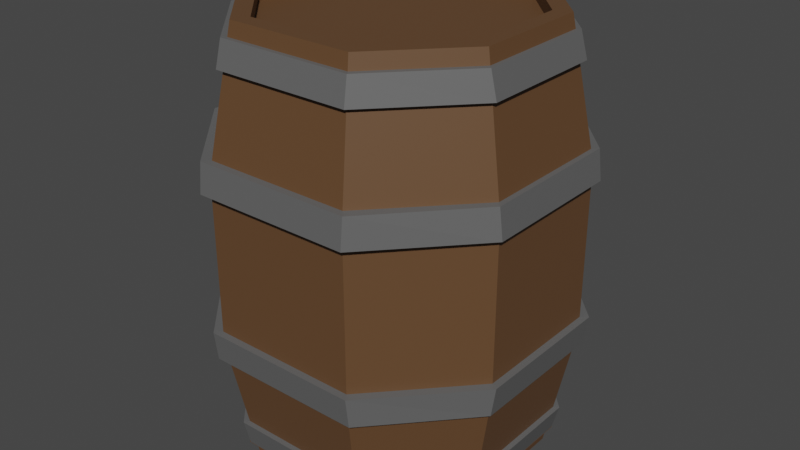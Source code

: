 # Source: barrel-1.blend  (saved by Blender 3.0.42; exported with 4.5.12 LTS)
import bpy
from mathutils import Matrix  # noqa: F401  (used for matrix-valued properties, if any)

bpy.ops.wm.read_factory_settings(use_empty=True)
scene = bpy.context.scene
scene.name = 'Scene'

# ---- collections
col_collection = bpy.data.collections.new('Collection'); scene.collection.children.link(col_collection)

# ---- materials (node trees are filled in below, after node groups)
mat_wood = bpy.data.materials.new('wood')
mat_wood.use_transparent_shadow = False
mat_metal = bpy.data.materials.new('metal')
mat_metal.use_transparent_shadow = False

# ---- material node trees
mat_wood.use_nodes = True; mat_wood.node_tree.nodes.clear()
_N = mat_wood.node_tree.nodes; _L = mat_wood.node_tree.links
n0 = _N.new('ShaderNodeBsdfPrincipled'); n0.name = 'Principled BSDF'; n0.location = (10, 300)
n0.distribution = 'GGX'
n0.subsurface_method = 'RANDOM_WALK_SKIN'
n0.inputs[0].default_value = (0.1237, 0.06107, 0.02633, 1.0)
n0.inputs[3].default_value = 1.45
n0.inputs[27].default_value = (0.0, 0.0, 0.0, 1.0)
n0.inputs[28].default_value = 1.0
n1 = _N.new('ShaderNodeOutputMaterial'); n1.name = 'Material Output'; n1.location = (300, 300)
_L.new(n0.outputs[0], n1.inputs[0])
n1.is_active_output = True
mat_metal.use_nodes = True; mat_metal.node_tree.nodes.clear()
_N = mat_metal.node_tree.nodes; _L = mat_metal.node_tree.links
n0 = _N.new('ShaderNodeBsdfPrincipled'); n0.name = 'Principled BSDF'; n0.location = (10, 300)
n0.distribution = 'GGX'
n0.subsurface_method = 'RANDOM_WALK_SKIN'
n0.inputs[0].default_value = (0.1193, 0.1193, 0.1193, 1.0)
n0.inputs[3].default_value = 1.45
n0.inputs[27].default_value = (0.0, 0.0, 0.0, 1.0)
n0.inputs[28].default_value = 1.0
n1 = _N.new('ShaderNodeOutputMaterial'); n1.name = 'Material Output'; n1.location = (300, 300)
_L.new(n0.outputs[0], n1.inputs[0])
n1.is_active_output = True

# ---- world
world_world = bpy.data.worlds.new('World'); scene.world = world_world
world_world.use_nodes = True; world_world.node_tree.nodes.clear()
_N = world_world.node_tree.nodes; _L = world_world.node_tree.links
n0 = _N.new('ShaderNodeOutputWorld'); n0.name = 'World Output'; n0.location = (300, 300)
n1 = _N.new('ShaderNodeBackground'); n1.name = 'Background'; n1.location = (10, 300)
n1.inputs[0].default_value = (0.05088, 0.05088, 0.05088, 1.0)
_L.new(n1.outputs[0], n0.inputs[0])
n0.is_active_output = True
world_world.color = (0.05088, 0.05088, 0.05088)
world_world.use_sun_shadow = False
world_world.sun_shadow_jitter_overblur = 0.0

# ---- meshes
me_cube_001 = bpy.data.meshes.new('Cube.001')
me_cube_001.from_pydata([(0.4723, 1.0, -1.6), (-0.4723, 1.0, -1.6), (-0.4723, 1.0, 1.6), (0.4723, 1.0, 1.6), (-0.4723, -1.0, -1.6), (0.4723, -1.0, -1.6), (0.4723, -1.0, 1.6), (-0.4723, -1.0, 1.6), (-1.0, 0.4344, -1.6), (-1.0, -0.4344, -1.6), (-1.0, -0.4344, 1.6), (-1.0, 0.4344, 1.6), (1.0, -0.4344, -1.6), (1.0, 0.4344, -1.6), (1.0, 0.4344, 1.6), (1.0, -0.4344, 1.6), (-0.4168, -0.8826, 1.6), (0.4168, -0.8826, 1.6), (0.4168, 0.8826, 1.6), (-0.4168, 0.8826, 1.6), (0.4193, -0.8879, -1.6), (-0.4193, -0.8879, -1.6), (-0.4193, 0.8879, -1.6), (0.4193, 0.8879, -1.6), (0.5558, -1.177, 0.6275), (0.5558, -1.177, -0.6275), (-0.5558, -1.177, 0.6275), (-0.5558, -1.177, -0.6275), (-0.5558, 1.177, 0.6275), (-0.5558, 1.177, -0.6275), (0.5558, 1.177, 0.6275), (0.5558, 1.177, -0.6275), (1.177, 0.5112, 0.6275), (1.177, 0.5112, -0.6275), (1.177, -0.5112, 0.6275), (1.177, -0.5112, -0.6275), (-1.177, -0.5112, 0.6275), (-1.177, -0.5112, -0.6275), (-1.177, 0.5112, 0.6275), (-1.177, 0.5112, -0.6275), (0.5937, -1.235, 0.5058), (-0.5937, -1.235, 0.5058), (-0.5937, 1.241, 0.5058), (0.5937, 1.241, 0.5058), (1.224, 0.5461, 0.5058), (1.224, -0.5461, 0.5058), (-1.23, -0.5461, 0.5058), (-1.23, 0.5461, 0.5058), (0.5937, -1.213, 0.7255), (-0.5937, -1.213, 0.7255), (-0.5937, 1.208, 0.7255), (0.5937, 1.208, 0.7255), (1.197, 0.5461, 0.7255), (1.197, -0.5461, 0.7255), (-1.208, -0.5461, 0.7255), (-1.208, 0.5461, 0.7255), (0.5937, -1.203, -0.7386), (-0.5937, -1.203, -0.7386), (-0.5937, 1.203, -0.7386), (0.5937, 1.203, -0.7386), (1.197, 0.5461, -0.7386), (1.197, -0.5461, -0.7386), (-1.203, -0.5461, -0.7386), (-1.203, 0.5461, -0.7386), (0.5937, -1.23, -0.5189), (-0.5937, -1.23, -0.5189), (-0.5937, 1.219, -0.5189), (0.5937, 1.219, -0.5189), (1.23, 0.5461, -0.5189), (1.23, -0.5461, -0.5189), (-1.23, -0.5461, -0.5189), (-1.23, 0.5461, -0.5189), (-0.8826, -0.3834, 1.6), (-0.8826, 0.3834, 1.6), (0.8826, 0.3834, 1.6), (0.8826, -0.3834, 1.6), (-0.4168, -0.8826, 1.5), (0.4168, -0.8826, 1.5), (0.4168, 0.8826, 1.5), (-0.4168, 0.8826, 1.5), (-0.8826, -0.3834, 1.5), (-0.8826, 0.3834, 1.5), (0.8826, 0.3834, 1.5), (0.8826, -0.3834, 1.5), (0.5172, -1.095, 1.305), (-0.5172, -1.095, 1.305), (-0.5172, 1.095, 1.305), (0.5172, 1.095, 1.305), (1.095, 0.4758, 1.305), (1.095, -0.4758, 1.305), (-1.095, -0.4758, 1.305), (-1.095, 0.4758, 1.305), (0.5035, -1.051, 1.496), (-0.5081, -1.051, 1.496), (-0.5081, 1.051, 1.496), (0.5035, 1.051, 1.496), (1.046, 0.4666, 1.496), (1.046, -0.4712, 1.496), (-1.046, -0.4712, 1.496), (-1.046, 0.453, 1.496), (-0.8879, 0.3857, -1.6), (-0.8879, -0.3857, -1.6), (0.8879, -0.3857, -1.6), (0.8879, 0.3857, -1.6), (0.4193, -0.8879, -1.495), (-0.4193, -0.8879, -1.495), (-0.4193, 0.8879, -1.495), (0.4193, 0.8879, -1.495), (-0.8879, 0.3857, -1.495), (-0.8879, -0.3857, -1.495), (0.8879, -0.3857, -1.495), (0.8879, 0.3857, -1.495), (0.5172, -1.051, -1.495), (-0.5172, -1.051, -1.495), (-0.5172, 1.051, -1.495), (0.5172, 1.051, -1.495), (1.046, 0.4758, -1.495), (1.046, -0.4758, -1.495), (-1.046, -0.4758, -1.495), (-1.046, 0.4758, -1.495), (0.4878, -0.9917, 1.496), (-0.4878, -0.9917, 1.496), (-0.4878, 0.9917, 1.496), (0.4878, 0.9917, 1.496), (0.9865, 0.4396, 1.496), (0.9865, -0.4487, 1.496), (-0.9865, -0.4487, 1.496), (-0.9865, 0.4396, 1.496), (0.5172, -1.095, -1.3), (-0.5172, -1.095, -1.3), (-0.5172, 1.095, -1.3), (0.5172, 1.095, -1.3), (1.095, 0.4758, -1.3), (1.095, -0.4758, -1.3), (-1.095, -0.4758, -1.3), (-1.095, 0.4758, -1.3), (0.5035, -1.051, -1.492), (-0.5081, -1.051, -1.492), (-0.5081, 1.051, -1.492), (0.5035, 1.051, -1.492), (1.046, 0.4666, -1.492), (1.046, -0.4712, -1.492), (-1.046, -0.4712, -1.492), (-1.046, 0.453, -1.492), (0.4878, -0.9917, -1.492), (-0.4878, -0.9917, -1.492), (-0.4878, 0.9917, -1.492), (0.4878, 0.9917, -1.492), (0.9865, 0.4396, -1.492), (0.9865, -0.4487, -1.492), (-0.9865, -0.4487, -1.492), (-0.9865, 0.4396, -1.492)], [], [(8, 100, 101, 9), (4, 21, 20, 5), (38, 11, 2, 28), (5, 20, 102, 12), (1, 22, 100, 8), (34, 15, 6, 24), (24, 6, 7, 26), (33, 13, 0, 31), (28, 2, 3, 30), (13, 103, 23, 0), (103, 13, 12, 102), (36, 26, 7, 10), (0, 23, 22, 1), (9, 101, 21, 4), (32, 14, 15, 34), (36, 10, 11, 38), (9, 37, 39, 8), (37, 36, 38, 39), (13, 33, 35, 12), (33, 32, 34, 35), (9, 4, 27, 37), (37, 27, 26, 36), (1, 29, 31, 0), (29, 28, 30, 31), (14, 32, 30, 3), (32, 33, 31, 30), (5, 25, 27, 4), (25, 24, 26, 27), (12, 35, 25, 5), (35, 34, 24, 25), (8, 39, 29, 1), (39, 38, 28, 29), (44, 43, 51, 52), (41, 46, 54, 49), (46, 47, 55, 54), (47, 42, 50, 55), (40, 41, 49, 48), (42, 43, 51, 50), (44, 45, 53, 52), (45, 40, 48, 53), (46, 41, 40, 45, 44, 43, 42, 47), (54, 55, 50, 51, 52, 53, 48, 49), (60, 59, 67, 68), (57, 62, 70, 65), (62, 63, 71, 70), (63, 58, 66, 71), (56, 57, 65, 64), (58, 59, 67, 66), (60, 61, 69, 68), (61, 56, 64, 69), (62, 57, 56, 61, 60, 59, 58, 63), (70, 71, 66, 67, 68, 69, 64, 65), (7, 16, 72, 10), (10, 72, 73, 11), (11, 73, 19, 2), (2, 19, 18, 3), (3, 18, 74, 14), (75, 15, 14, 74), (15, 75, 17, 6), (6, 17, 16, 7), (72, 16, 76, 80), (83, 82, 78, 79, 81, 80, 76, 77), (75, 74, 82, 83), (74, 18, 78, 82), (73, 72, 80, 81), (16, 17, 77, 76), (19, 73, 81, 79), (18, 19, 79, 78), (17, 75, 83, 77), (88, 87, 95, 96), (85, 90, 98, 93), (90, 91, 99, 98), (91, 86, 94, 99), (84, 85, 93, 92), (86, 87, 95, 94), (88, 89, 97, 96), (89, 84, 92, 97), (90, 85, 84, 89, 88, 87, 86, 91), (21, 101, 109, 105), (20, 21, 105, 104), (102, 20, 104, 110), (101, 100, 108, 109), (23, 103, 111, 107), (22, 23, 107, 106), (100, 22, 106, 108), (103, 102, 110, 111), (118, 119, 114, 115, 116, 117, 112, 113), (95, 123, 122, 94), (94, 122, 127, 99), (99, 127, 126, 98), (98, 126, 121, 93), (93, 121, 120, 92), (92, 120, 125, 97), (97, 125, 124, 96), (95, 123, 124, 96), (132, 131, 139, 140), (129, 134, 142, 137), (134, 135, 143, 142), (135, 130, 138, 143), (128, 129, 137, 136), (130, 131, 139, 138), (132, 133, 141, 140), (133, 128, 136, 141), (134, 129, 128, 133, 132, 131, 130, 135), (139, 147, 146, 138), (138, 146, 151, 143), (143, 151, 150, 142), (142, 150, 145, 137), (137, 145, 144, 136), (136, 144, 149, 141), (141, 149, 148, 140), (139, 147, 148, 140)])
me_cube_001.polygons.foreach_set('material_index', [0, 0, 0, 0, 0, 0, 0, 0, 0, 0, 0, 0, 0, 0, 0, 0, 0, 0, 0, 0, 0, 0, 0, 0, 0, 0, 0, 0, 0, 0, 0, 0, 1, 1, 1, 1, 1, 1, 1, 1, 1, 1, 1, 1, 1, 1, 1, 1, 1, 1, 1, 1, 0, 0, 0, 0, 0, 0, 0, 0, 0, 0, 0, 0, 0, 0, 0, 0, 0, 1, 1, 1, 1, 1, 1, 1, 1, 1, 0, 0, 0, 0, 0, 0, 0, 0, 0, 1, 1, 1, 1, 1, 1, 1, 1, 1, 1, 1, 1, 1, 1, 1, 1, 1, 1, 1, 1, 1, 1, 1, 1, 1])
_uv = me_cube_001.uv_layers.new(name='UVMap')
_uv.uv.foreach_set('vector', [0.375, 0.1667, 0.0, 0.0, 0.0, 0.0, 0.375, 0.08333, 0.375, 0.9167, 0.0, 0.0, 0.0, 0.0, 0.375, 0.8333, 0.5417, 0.1667, 0.625, 0.1667, 0.7917, 0.5, 0.6528, 0.4444, 0.375, 0.8333, 0.0, 0.0, 0.0, 0.0, 0.375, 0.6667, 0.375, 0.3333, 0.0, 0.0, 0.0, 0.0, 0.375, 0.1667, 0.5417, 0.6667, 0.625, 0.6667, 0.625, 0.8333, 0.5417, 0.8333, 0.5417, 0.8333, 0.625, 0.8333, 0.625, 0.9167, 0.5417, 0.9167, 0.4583, 0.5833, 0.375, 0.5833, 0.2917, 0.5, 0.4028, 0.4722, 0.5417, 0.3333, 0.625, 0.3333, 0.625, 0.4167, 0.5417, 0.4167, 0.375, 0.5833, 0.0, 0.0, 0.0, 0.0, 0.375, 0.4167, 0.0, 0.0, 0.375, 0.5833, 0.375, 0.6667, 0.0, 0.0, 0.5417, 0.08333, 0.5417, 0.9167, 0.625, 0.9167, 0.625, 0.08333, 0.375, 0.4167, 0.0, 0.0, 0.0, 0.0, 0.375, 0.3333, 0.375, 0.08333, 0.0, 0.0, 0.0, 0.0, 0.375, 0.9167, 0.5417, 0.5833, 0.625, 0.5833, 0.625, 0.6667, 0.5417, 0.6667, 0.5417, 0.08333, 0.625, 0.08333, 0.625, 0.1667, 0.5417, 0.1667, 0.375, 0.08333, 0.4583, 0.08333, 0.4583, 0.1667, 0.375, 0.1667, 0.4583, 0.08333, 0.5417, 0.08333, 0.5417, 0.1667, 0.4583, 0.1667, 0.375, 0.5833, 0.4583, 0.5833, 0.4583, 0.6667, 0.375, 0.6667, 0.4583, 0.5833, 0.5417, 0.5833, 0.5417, 0.6667, 0.4583, 0.6667, 0.375, 0.08333, 0.375, 0.9167, 0.4583, 0.9167, 0.4583, 0.08333, 0.4583, 0.08333, 0.4583, 0.9167, 0.5417, 0.9167, 0.5417, 0.08333, 0.375, 0.3333, 0.4583, 0.3333, 0.4583, 0.4167, 0.375, 0.4167, 0.4583, 0.3333, 0.5417, 0.3333, 0.5417, 0.4167, 0.4583, 0.4167, 0.625, 0.5833, 0.5417, 0.5833, 0.5139, 0.4444, 0.625, 0.4167, 0.5417, 0.5833, 0.4583, 0.5833, 0.4028, 0.4722, 0.5139, 0.4444, 0.375, 0.8333, 0.4583, 0.8333, 0.4583, 0.9167, 0.375, 0.9167, 0.4583, 0.8333, 0.5417, 0.8333, 0.5417, 0.9167, 0.4583, 0.9167, 0.375, 0.6667, 0.4583, 0.6667, 0.4583, 0.8333, 0.375, 0.8333, 0.4583, 0.6667, 0.5417, 0.6667, 0.5417, 0.8333, 0.4583, 0.8333, 0.375, 0.1667, 0.4583, 0.1667, 0.5139, 0.3889, 0.375, 0.3333, 0.4583, 0.1667, 0.5417, 0.1667, 0.6528, 0.4444, 0.5139, 0.3889, 0.0, 0.0, 0.0, 0.0, 0.0, 0.0, 0.0, 0.0, 0.0, 0.0, 0.0, 0.0, 0.0, 0.0, 0.0, 0.0, 0.0, 0.0, 0.0, 0.0, 0.0, 0.0, 0.0, 0.0, 0.0, 0.0, 0.0, 0.0, 0.0, 0.0, 0.0, 0.0, 0.0, 0.0, 0.0, 0.0, 0.0, 0.0, 0.0, 0.0, 0.0, 0.0, 0.0, 0.0, 0.0, 0.0, 0.0, 0.0, 0.0, 0.0, 0.0, 0.0, 0.0, 0.0, 0.0, 0.0, 0.0, 0.0, 0.0, 0.0, 0.0, 0.0, 0.0, 0.0, 0.0, 0.0, 0.0, 0.0, 0.0, 0.0, 0.0, 0.0, 0.0, 0.0, 0.0, 0.0, 0.0, 0.0, 0.0, 0.0, 0.0, 0.0, 0.0, 0.0, 0.0, 0.0, 0.0, 0.0, 0.0, 0.0, 0.0, 0.0, 0.0, 0.0, 0.0, 0.0, 0.0, 0.0, 0.0, 0.0, 0.0, 0.0, 0.0, 0.0, 0.0, 0.0, 0.0, 0.0, 0.0, 0.0, 0.0, 0.0, 0.0, 0.0, 0.0, 0.0, 0.0, 0.0, 0.0, 0.0, 0.0, 0.0, 0.0, 0.0, 0.0, 0.0, 0.0, 0.0, 0.0, 0.0, 0.0, 0.0, 0.0, 0.0, 0.0, 0.0, 0.0, 0.0, 0.0, 0.0, 0.0, 0.0, 0.0, 0.0, 0.0, 0.0, 0.0, 0.0, 0.0, 0.0, 0.0, 0.0, 0.0, 0.0, 0.0, 0.0, 0.0, 0.0, 0.0, 0.0, 0.0, 0.0, 0.0, 0.0, 0.0, 0.0, 0.0, 0.0, 0.0, 0.0, 0.0, 0.0, 0.0, 0.0, 0.0, 0.0, 0.0, 0.0, 0.0, 0.0, 0.0, 0.0, 0.0, 0.0, 0.0, 0.0, 0.0, 0.0, 0.0, 0.0, 0.0, 0.0, 0.625, 0.9167, 0.0, 0.0, 0.0, 0.0, 0.625, 0.08333, 0.625, 0.08333, 0.0, 0.0, 0.0, 0.0, 0.625, 0.1667, 0.625, 0.1667, 0.0, 0.0, 0.0, 0.0, 0.7917, 0.5, 0.7917, 0.5, 0.0, 0.0, 0.0, 0.0, 0.625, 0.4167, 0.625, 0.4167, 0.0, 0.0, 0.0, 0.0, 0.625, 0.5833, 0.0, 0.0, 0.625, 0.6667, 0.625, 0.5833, 0.0, 0.0, 0.625, 0.6667, 0.0, 0.0, 0.0, 0.0, 0.625, 0.8333, 0.625, 0.8333, 0.0, 0.0, 0.0, 0.0, 0.625, 0.9167, 0.0, 0.0, 0.0, 0.0, 0.0, 0.0, 0.0, 0.0, 0.0, 0.0, 0.0, 0.0, 0.0, 0.0, 0.0, 0.0, 0.0, 0.0, 0.0, 0.0, 0.0, 0.0, 0.0, 0.0, 0.0, 0.0, 0.0, 0.0, 0.0, 0.0, 0.0, 0.0, 0.0, 0.0, 0.0, 0.0, 0.0, 0.0, 0.0, 0.0, 0.0, 0.0, 0.0, 0.0, 0.0, 0.0, 0.0, 0.0, 0.0, 0.0, 0.0, 0.0, 0.0, 0.0, 0.0, 0.0, 0.0, 0.0, 0.0, 0.0, 0.0, 0.0, 0.0, 0.0, 0.0, 0.0, 0.0, 0.0, 0.0, 0.0, 0.0, 0.0, 0.0, 0.0, 0.0, 0.0, 0.0, 0.0, 0.0, 0.0, 0.0, 0.0, 0.0, 0.0, 0.0, 0.0, 0.0, 0.0, 0.0, 0.0, 0.0, 0.0, 0.0, 0.0, 0.0, 0.0, 0.0, 0.0, 0.0, 0.0, 0.0, 0.0, 0.0, 0.0, 0.0, 0.0, 0.0, 0.0, 0.0, 0.0, 0.0, 0.0, 0.0, 0.0, 0.0, 0.0, 0.0, 0.0, 0.0, 0.0, 0.0, 0.0, 0.0, 0.0, 0.0, 0.0, 0.0, 0.0, 0.0, 0.0, 0.0, 0.0, 0.0, 0.0, 0.0, 0.0, 0.0, 0.0, 0.0, 0.0, 0.0, 0.0, 0.0, 0.0, 0.0, 0.0, 0.0, 0.0, 0.0, 0.0, 0.0, 0.0, 0.0, 0.0, 0.0, 0.0, 0.0, 0.0, 0.0, 0.0, 0.0, 0.0, 0.0, 0.0, 0.0, 0.0, 0.0, 0.0, 0.0, 0.0, 0.0, 0.0, 0.0, 0.0, 0.0, 0.0, 0.0, 0.0, 0.0, 0.0, 0.0, 0.0, 0.0, 0.0, 0.0, 0.0, 0.0, 0.0, 0.0, 0.0, 0.0, 0.0, 0.0, 0.0, 0.0, 0.0, 0.0, 0.0, 0.0, 0.0, 0.0, 0.0, 0.0, 0.0, 0.0, 0.0, 0.0, 0.0, 0.0, 0.0, 0.0, 0.0, 0.0, 0.0, 0.0, 0.0, 0.0, 0.0, 0.0, 0.0, 0.0, 0.0, 0.0, 0.0, 0.0, 0.0, 0.0, 0.0, 0.0, 0.0, 0.0, 0.0, 0.0, 0.0, 0.0, 0.0, 0.0, 0.0, 0.0, 0.0, 0.0, 0.0, 0.0, 0.0, 0.0, 0.0, 0.0, 0.0, 0.0, 0.0, 0.0, 0.0, 0.0, 0.0, 0.0, 0.0, 0.0, 0.0, 0.0, 0.0, 0.0, 0.0, 0.0, 0.0, 0.0, 0.0, 0.0, 0.0, 0.0, 0.0, 0.0, 0.0, 0.0, 0.0, 0.0, 0.0, 0.0, 0.0, 0.0, 0.0, 0.0, 0.0, 0.0, 0.0, 0.0, 0.0, 0.0, 0.0, 0.0, 0.0, 0.0, 0.0, 0.0, 0.0, 0.0, 0.0, 0.0, 0.0, 0.0, 0.0, 0.0, 0.0, 0.0, 0.0, 0.0, 0.0, 0.0, 0.0, 0.0, 0.0, 0.0, 0.0, 0.0, 0.0, 0.0, 0.0, 0.0, 0.0, 0.0, 0.0, 0.0, 0.0, 0.0, 0.0, 0.0, 0.0, 0.0, 0.0, 0.0, 0.0, 0.0, 0.0, 0.0, 0.0, 0.0, 0.0, 0.0, 0.0, 0.0, 0.0, 0.0, 0.0, 0.0, 0.0, 0.0, 0.0, 0.0, 0.0, 0.0, 0.0, 0.0, 0.0, 0.0, 0.0, 0.0, 0.0, 0.0, 0.0, 0.0, 0.0, 0.0, 0.0, 0.0, 0.0, 0.0, 0.0, 0.0, 0.0, 0.0, 0.0, 0.0, 0.0, 0.0, 0.0, 0.0, 0.0, 0.0, 0.0, 0.0, 0.0, 0.0, 0.0, 0.0, 0.0, 0.0, 0.0, 0.0, 0.0, 0.0, 0.0, 0.0, 0.0, 0.0, 0.0, 0.0, 0.0, 0.0, 0.0, 0.0, 0.0, 0.0, 0.0, 0.0, 0.0, 0.0, 0.0, 0.0, 0.0, 0.0, 0.0, 0.0, 0.0, 0.0, 0.0, 0.0, 0.0, 0.0, 0.0, 0.0, 0.0, 0.0, 0.0, 0.0, 0.0, 0.0, 0.0, 0.0, 0.0, 0.0, 0.0, 0.0, 0.0, 0.0, 0.0, 0.0, 0.0, 0.0, 0.0, 0.0, 0.0, 0.0, 0.0, 0.0, 0.0, 0.0, 0.0, 0.0, 0.0])
me_cube_001.materials.append(mat_wood)
me_cube_001.materials.append(mat_metal)
me_cube_001.use_remesh_fix_poles = True
me_cube_001.use_remesh_preserve_attributes = False
me_cube_001.update()

# ---- objects
ob_cube = bpy.data.objects.new('Cube', me_cube_001)

# ---- transforms, parenting, visibility, modifiers, constraints
ob_cube.location = (0.0, 0.0, 0.0)

# ---- collection membership
col_collection.objects.link(ob_cube)

# ---- scene / render settings (as saved in the file)
scene.frame_start = 1; scene.frame_end = 250; scene.frame_set(1)
scene.render.engine = 'BLENDER_EEVEE_NEXT'
scene.cycles.sampling_pattern = 'TABULATED_SOBOL'
scene.cycles.use_light_tree = False
scene.view_settings.view_transform = 'Filmic'
bpy.context.view_layer.update()

# ---- added for rendering (the .blend has no active camera and no usable light): camera, sun
cam_auto = bpy.data.cameras.new('AutoCamera')
cam_auto.lens = 50.0
cam_auto.sensor_width = 36.0
cam_auto.clip_end = 1000.0
ob_auto_camera = bpy.data.objects.new('AutoCamera', cam_auto)
scene.collection.objects.link(ob_auto_camera)
ob_auto_camera.location = (4.38071, -5.25412, 3.50457)
ob_auto_camera.rotation_euler = (1.09748, -7.21219e-08, 0.694738)
scene.camera = ob_auto_camera
light_auto_sun = bpy.data.lights.new('AutoSun', 'SUN')
light_auto_sun.energy = 3.0
light_auto_sun.angle = 0.0523599
ob_auto_sun = bpy.data.objects.new('AutoSun', light_auto_sun)
scene.collection.objects.link(ob_auto_sun)
ob_auto_sun.rotation_euler = (0.872665, 0.174533, 0.523599)
bpy.context.view_layer.update()
